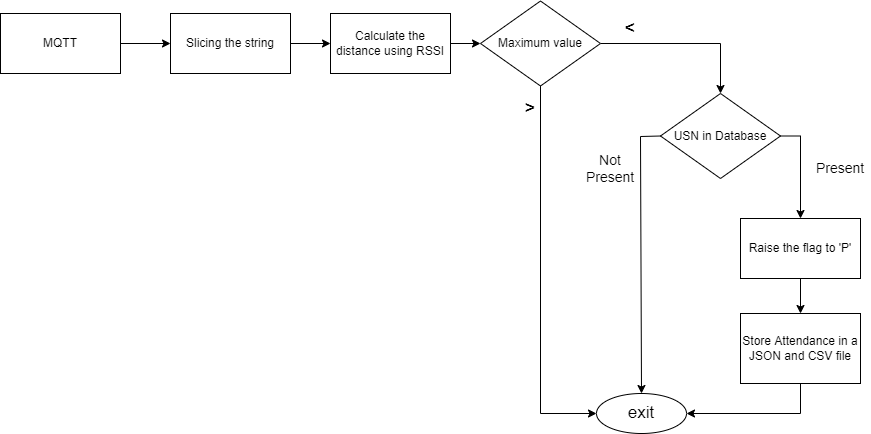

The diagram above was exported from draw.io. Its source (the exported page's mxGraphModel, read from the mxfile embedded in the PNG):
<mxGraphModel dx="1038" dy="489" grid="1" gridSize="10" guides="1" tooltips="1" connect="1" arrows="1" fold="1" page="1" pageScale="1" pageWidth="850" pageHeight="1100" math="0" shadow="0">
  <root>
    <mxCell id="0" />
    <mxCell id="1" parent="0" />
    <mxCell id="8BIYwVPBFTvnS9lRVImA-1" value="MQTT" style="rounded=0;whiteSpace=wrap;html=1;" vertex="1" parent="1">
      <mxGeometry x="60" y="140" width="120" height="60" as="geometry" />
    </mxCell>
    <mxCell id="8BIYwVPBFTvnS9lRVImA-4" value="" style="edgeStyle=orthogonalEdgeStyle;rounded=0;orthogonalLoop=1;jettySize=auto;html=1;" edge="1" parent="1" source="8BIYwVPBFTvnS9lRVImA-2" target="8BIYwVPBFTvnS9lRVImA-3">
      <mxGeometry relative="1" as="geometry" />
    </mxCell>
    <mxCell id="8BIYwVPBFTvnS9lRVImA-2" value="Slicing the string" style="rounded=0;whiteSpace=wrap;html=1;" vertex="1" parent="1">
      <mxGeometry x="230" y="140" width="120" height="60" as="geometry" />
    </mxCell>
    <mxCell id="8BIYwVPBFTvnS9lRVImA-6" value="" style="edgeStyle=orthogonalEdgeStyle;rounded=0;orthogonalLoop=1;jettySize=auto;html=1;" edge="1" parent="1" source="8BIYwVPBFTvnS9lRVImA-3" target="8BIYwVPBFTvnS9lRVImA-5">
      <mxGeometry relative="1" as="geometry" />
    </mxCell>
    <mxCell id="8BIYwVPBFTvnS9lRVImA-3" value="Calculate the distance using RSSI" style="whiteSpace=wrap;html=1;rounded=0;" vertex="1" parent="1">
      <mxGeometry x="390" y="140" width="120" height="60" as="geometry" />
    </mxCell>
    <mxCell id="8BIYwVPBFTvnS9lRVImA-12" value="" style="edgeStyle=orthogonalEdgeStyle;rounded=0;orthogonalLoop=1;jettySize=auto;html=1;fontSize=17;entryX=0.5;entryY=0;entryDx=0;entryDy=0;" edge="1" parent="1" source="8BIYwVPBFTvnS9lRVImA-5" target="8BIYwVPBFTvnS9lRVImA-11">
      <mxGeometry relative="1" as="geometry">
        <Array as="points">
          <mxPoint x="780" y="170" />
        </Array>
      </mxGeometry>
    </mxCell>
    <mxCell id="8BIYwVPBFTvnS9lRVImA-30" style="edgeStyle=orthogonalEdgeStyle;rounded=0;orthogonalLoop=1;jettySize=auto;html=1;exitX=0.5;exitY=1;exitDx=0;exitDy=0;entryX=0;entryY=0.5;entryDx=0;entryDy=0;fontSize=17;" edge="1" parent="1" source="8BIYwVPBFTvnS9lRVImA-5" target="8BIYwVPBFTvnS9lRVImA-27">
      <mxGeometry relative="1" as="geometry" />
    </mxCell>
    <mxCell id="8BIYwVPBFTvnS9lRVImA-5" value="Maximum value" style="rhombus;whiteSpace=wrap;html=1;rounded=0;" vertex="1" parent="1">
      <mxGeometry x="540" y="127.5" width="120" height="85" as="geometry" />
    </mxCell>
    <mxCell id="8BIYwVPBFTvnS9lRVImA-9" value="&amp;gt;" style="text;html=1;strokeColor=none;fillColor=none;align=center;verticalAlign=middle;whiteSpace=wrap;rounded=0;fontStyle=1;fontSize=17;" vertex="1" parent="1">
      <mxGeometry x="560" y="220" width="60" height="30" as="geometry" />
    </mxCell>
    <mxCell id="8BIYwVPBFTvnS9lRVImA-16" value="" style="edgeStyle=orthogonalEdgeStyle;rounded=0;orthogonalLoop=1;jettySize=auto;html=1;fontSize=17;exitX=1;exitY=0.5;exitDx=0;exitDy=0;" edge="1" parent="1" source="8BIYwVPBFTvnS9lRVImA-11" target="8BIYwVPBFTvnS9lRVImA-15">
      <mxGeometry relative="1" as="geometry" />
    </mxCell>
    <mxCell id="8BIYwVPBFTvnS9lRVImA-11" value="USN in Database" style="rhombus;whiteSpace=wrap;html=1;rounded=0;" vertex="1" parent="1">
      <mxGeometry x="720" y="220" width="120" height="85" as="geometry" />
    </mxCell>
    <mxCell id="8BIYwVPBFTvnS9lRVImA-18" value="" style="edgeStyle=orthogonalEdgeStyle;rounded=0;orthogonalLoop=1;jettySize=auto;html=1;fontSize=17;" edge="1" parent="1" source="8BIYwVPBFTvnS9lRVImA-15" target="8BIYwVPBFTvnS9lRVImA-17">
      <mxGeometry relative="1" as="geometry" />
    </mxCell>
    <mxCell id="8BIYwVPBFTvnS9lRVImA-15" value="Raise the flag to 'P'" style="whiteSpace=wrap;html=1;rounded=0;" vertex="1" parent="1">
      <mxGeometry x="800" y="345" width="120" height="60" as="geometry" />
    </mxCell>
    <mxCell id="8BIYwVPBFTvnS9lRVImA-17" value="Store Attendance in a JSON and CSV file" style="whiteSpace=wrap;html=1;rounded=0;" vertex="1" parent="1">
      <mxGeometry x="800" y="440" width="120" height="70" as="geometry" />
    </mxCell>
    <mxCell id="8BIYwVPBFTvnS9lRVImA-23" value="&amp;lt;" style="text;html=1;strokeColor=none;fillColor=none;align=center;verticalAlign=middle;whiteSpace=wrap;rounded=0;fontSize=17;fontStyle=1" vertex="1" parent="1">
      <mxGeometry x="660" y="140" width="60" height="30" as="geometry" />
    </mxCell>
    <mxCell id="8BIYwVPBFTvnS9lRVImA-25" value="" style="endArrow=classic;html=1;rounded=0;fontSize=17;exitX=1;exitY=0.5;exitDx=0;exitDy=0;entryX=0;entryY=0.5;entryDx=0;entryDy=0;" edge="1" parent="1" source="8BIYwVPBFTvnS9lRVImA-1" target="8BIYwVPBFTvnS9lRVImA-2">
      <mxGeometry width="50" height="50" relative="1" as="geometry">
        <mxPoint x="400" y="330" as="sourcePoint" />
        <mxPoint x="450" y="280" as="targetPoint" />
      </mxGeometry>
    </mxCell>
    <mxCell id="8BIYwVPBFTvnS9lRVImA-27" value="exit" style="ellipse;whiteSpace=wrap;html=1;fontSize=17;" vertex="1" parent="1">
      <mxGeometry x="656" y="520" width="90" height="40" as="geometry" />
    </mxCell>
    <mxCell id="8BIYwVPBFTvnS9lRVImA-28" value="" style="endArrow=classic;html=1;rounded=0;fontSize=17;exitX=0;exitY=0.5;exitDx=0;exitDy=0;entryX=0.5;entryY=0;entryDx=0;entryDy=0;" edge="1" parent="1" source="8BIYwVPBFTvnS9lRVImA-11" target="8BIYwVPBFTvnS9lRVImA-27">
      <mxGeometry width="50" height="50" relative="1" as="geometry">
        <mxPoint x="400" y="340" as="sourcePoint" />
        <mxPoint x="720" y="450" as="targetPoint" />
        <Array as="points">
          <mxPoint x="700" y="263" />
        </Array>
      </mxGeometry>
    </mxCell>
    <mxCell id="8BIYwVPBFTvnS9lRVImA-33" value="" style="endArrow=classic;html=1;rounded=0;fontSize=17;exitX=0.5;exitY=1;exitDx=0;exitDy=0;entryX=1;entryY=0.5;entryDx=0;entryDy=0;" edge="1" parent="1" source="8BIYwVPBFTvnS9lRVImA-17" target="8BIYwVPBFTvnS9lRVImA-27">
      <mxGeometry width="50" height="50" relative="1" as="geometry">
        <mxPoint x="400" y="340" as="sourcePoint" />
        <mxPoint x="450" y="290" as="targetPoint" />
        <Array as="points">
          <mxPoint x="860" y="540" />
        </Array>
      </mxGeometry>
    </mxCell>
    <mxCell id="8BIYwVPBFTvnS9lRVImA-34" value="Present" style="text;html=1;strokeColor=none;fillColor=none;align=center;verticalAlign=middle;whiteSpace=wrap;rounded=0;fontSize=14;" vertex="1" parent="1">
      <mxGeometry x="870" y="280" width="60" height="30" as="geometry" />
    </mxCell>
    <mxCell id="8BIYwVPBFTvnS9lRVImA-36" value="Not&lt;br&gt;Present" style="text;html=1;strokeColor=none;fillColor=none;align=center;verticalAlign=middle;whiteSpace=wrap;rounded=0;fontSize=14;" vertex="1" parent="1">
      <mxGeometry x="640" y="280" width="60" height="30" as="geometry" />
    </mxCell>
  </root>
</mxGraphModel>